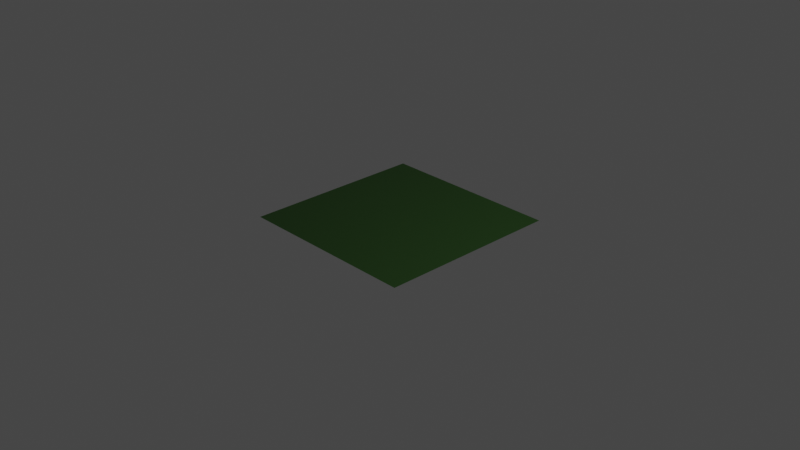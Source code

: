 # Source: grass.blend  (saved by Blender 3.3.6; exported with 4.5.12 LTS)
import bpy
from mathutils import Matrix  # noqa: F401  (used for matrix-valued properties, if any)

bpy.ops.wm.read_factory_settings(use_empty=True)
scene = bpy.context.scene
scene.name = 'Scene'

# ---- collections
col_collection = bpy.data.collections.new('Collection'); scene.collection.children.link(col_collection)

# ---- materials (node trees are filled in below, after node groups)
mat_material_001 = bpy.data.materials.new('Material.001')
mat_material_001.use_transparent_shadow = False

# ---- material node trees
mat_material_001.use_nodes = True; mat_material_001.node_tree.nodes.clear()
_N = mat_material_001.node_tree.nodes; _L = mat_material_001.node_tree.links
n0 = _N.new('ShaderNodeBsdfPrincipled'); n0.name = 'Principled BSDF'; n0.location = (10, 300)
n0.distribution = 'GGX'
n0.subsurface_method = 'RANDOM_WALK_SKIN'
n0.inputs[0].default_value = (0.009573, 0.03891, 0.002923, 1.0)
n0.inputs[3].default_value = 1.45
n0.inputs[27].default_value = (0.0, 0.0, 0.0, 1.0)
n0.inputs[28].default_value = 1.0
n1 = _N.new('ShaderNodeOutputMaterial'); n1.name = 'Material Output'; n1.location = (300, 300)
_L.new(n0.outputs[0], n1.inputs[0])
n1.is_active_output = True

# ---- world
world_world = bpy.data.worlds.new('World'); scene.world = world_world
world_world.use_nodes = True; world_world.node_tree.nodes.clear()
_N = world_world.node_tree.nodes; _L = world_world.node_tree.links
n0 = _N.new('ShaderNodeOutputWorld'); n0.name = 'World Output'; n0.location = (300, 300)
n1 = _N.new('ShaderNodeBackground'); n1.name = 'Background'; n1.location = (10, 300)
n1.inputs[0].default_value = (0.05088, 0.05088, 0.05088, 1.0)
_L.new(n1.outputs[0], n0.inputs[0])
n0.is_active_output = True
world_world.color = (0.05088, 0.05088, 0.05088)
world_world.use_sun_shadow = False
world_world.sun_shadow_jitter_overblur = 0.0

# ---- cameras
cam_camera = bpy.data.cameras.new('Camera')
cam_camera.clip_end = 100.0
cam_camera.ortho_scale = 7.314

# ---- lights
light_light = bpy.data.lights.new('Light', 'POINT')
light_light.transmission_factor = 0.0
light_light.energy = 1000.0
light_light.shadow_soft_size = 0.1
light_light.shadow_maximum_resolution = 0.006
light_light.use_absolute_resolution = True

# ---- meshes
me_plane = bpy.data.meshes.new('Plane')
me_plane.from_pydata([(-1.0, -1.0, 0.0), (1.0, -1.0, 0.0), (-1.0, 1.0, 0.0), (1.0, 1.0, 0.0)], [], [(0, 1, 3, 2)])
_uv = me_plane.uv_layers.new(name='UVMap')
_uv.uv.foreach_set('vector', [0.0, 0.0, 1.0, 0.0, 1.0, 1.0, 0.0, 1.0])
me_plane.materials.append(mat_material_001)
me_plane.update()

# ---- objects
ob_plane = bpy.data.objects.new('Plane', me_plane)
ob_light = bpy.data.objects.new('Light', light_light)
ob_camera = bpy.data.objects.new('Camera', cam_camera)

# ---- transforms, parenting, visibility, modifiers, constraints
ob_plane.location = (0.0, 0.0, 0.0)
_m = ob_plane.modifiers.new('ParticleSystem', 'PARTICLE_SYSTEM')
ob_light.location = (4.076, 1.005, 5.904)
ob_light.rotation_euler = (0.6503, 0.05522, 1.866)
ob_light.lock_rotations_4d = False
ob_light.empty_display_type = 'ARROWS'
ob_light.color = (0.0, 0.0, 0.0, 0.0)
ob_light.lineart.crease_threshold = 0.0
ob_camera.location = (7.359, -6.926, 4.958)
ob_camera.rotation_euler = (1.109, 0.0, 0.8149)
ob_camera.lock_rotations_4d = False
ob_camera.empty_display_type = 'ARROWS'
ob_camera.color = (0.0, 0.0, 0.0, 0.0)
ob_camera.display_type = 'WIRE'
ob_camera.lineart.crease_threshold = 0.0

# ---- collection membership
scene.collection.objects.link(ob_plane)
col_collection.objects.link(ob_light)
col_collection.objects.link(ob_camera)

# ---- scene / render settings (as saved in the file)
scene.camera = ob_camera
scene.frame_start = 1; scene.frame_end = 250; scene.frame_set(1)
scene.render.engine = 'BLENDER_EEVEE_NEXT'
scene.cycles.sampling_pattern = 'TABULATED_SOBOL'
scene.cycles.use_light_tree = False
scene.view_settings.view_transform = 'Filmic'
bpy.context.view_layer.update()
